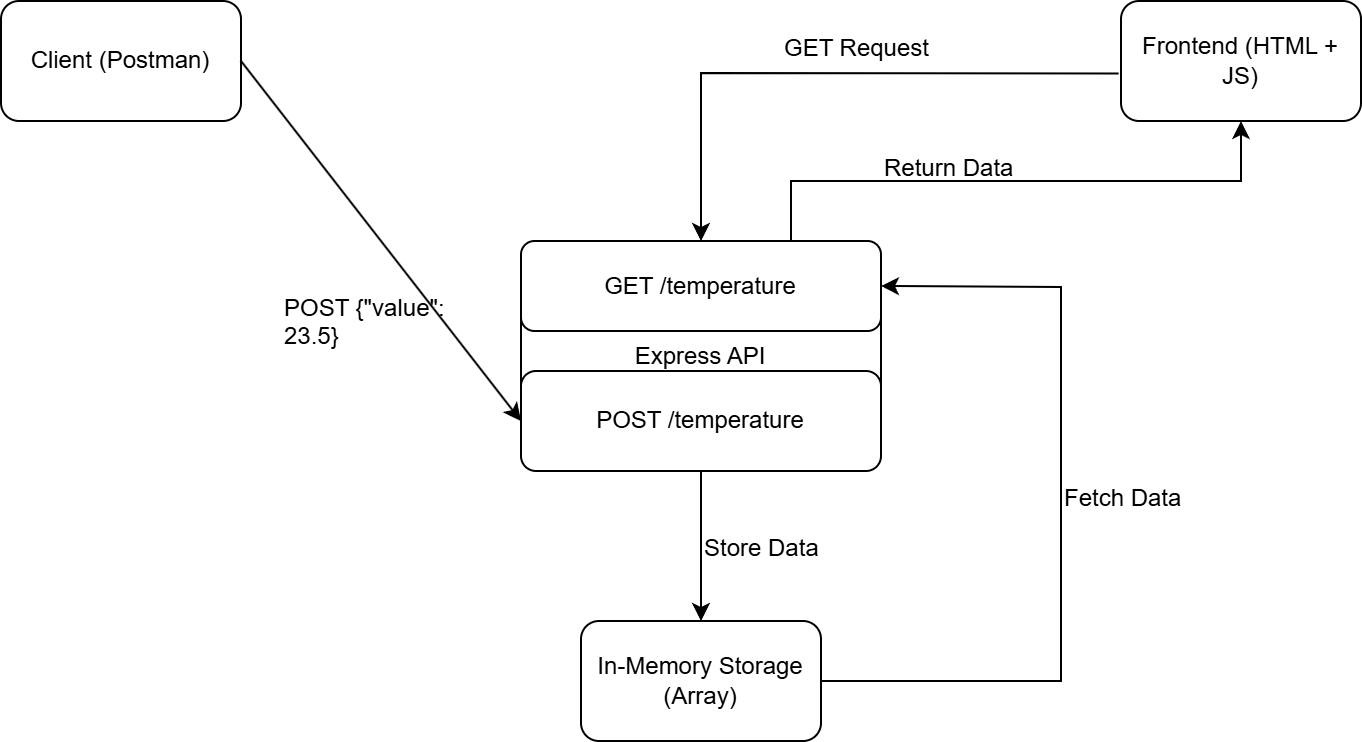

The diagram above was exported from draw.io. Its source (the exported page's mxGraphModel, read from the mxfile embedded in the PNG):
<mxGraphModel dx="756" dy="469" grid="1" gridSize="10" guides="1" tooltips="1" connect="1" arrows="1" fold="1" page="1" pageScale="1.5" pageWidth="1169" pageHeight="826" background="none" math="0" shadow="0">
  <root>
    <mxCell id="0" style=";html=1;" />
    <mxCell id="1" style=";html=1;" parent="0" />
    <mxCell id="UfF8zlUCtcGY6HyteDeG-1" value="&lt;div&gt;Client (Postman)&lt;/div&gt;" style="rounded=1;whiteSpace=wrap;html=1;" vertex="1" parent="1">
      <mxGeometry x="150" y="270" width="120" height="60" as="geometry" />
    </mxCell>
    <mxCell id="UfF8zlUCtcGY6HyteDeG-2" value="" style="endArrow=classic;html=1;rounded=0;exitX=1;exitY=0.5;exitDx=0;exitDy=0;entryX=0;entryY=0.5;entryDx=0;entryDy=0;" edge="1" parent="1" source="UfF8zlUCtcGY6HyteDeG-1" target="UfF8zlUCtcGY6HyteDeG-9">
      <mxGeometry width="50" height="50" relative="1" as="geometry">
        <mxPoint x="470" y="590" as="sourcePoint" />
        <mxPoint x="410" y="450" as="targetPoint" />
      </mxGeometry>
    </mxCell>
    <mxCell id="UfF8zlUCtcGY6HyteDeG-3" value="&lt;div&gt;Express API&lt;/div&gt;" style="rounded=1;whiteSpace=wrap;html=1;" vertex="1" parent="1">
      <mxGeometry x="410" y="390" width="180" height="115" as="geometry" />
    </mxCell>
    <mxCell id="UfF8zlUCtcGY6HyteDeG-4" value="&lt;div&gt;POST {&quot;value&quot;: 23.5}&lt;/div&gt;" style="text;whiteSpace=wrap;html=1;" vertex="1" parent="1">
      <mxGeometry x="290" y="410" width="90" height="40" as="geometry" />
    </mxCell>
    <mxCell id="UfF8zlUCtcGY6HyteDeG-5" value="&lt;div&gt;In-Memory Storage (Array)&lt;/div&gt;" style="rounded=1;whiteSpace=wrap;html=1;" vertex="1" parent="1">
      <mxGeometry x="440" y="580" width="120" height="60" as="geometry" />
    </mxCell>
    <mxCell id="UfF8zlUCtcGY6HyteDeG-6" value="" style="endArrow=classic;html=1;rounded=0;exitX=0.5;exitY=1;exitDx=0;exitDy=0;entryX=0.5;entryY=0;entryDx=0;entryDy=0;" edge="1" parent="1" source="UfF8zlUCtcGY6HyteDeG-9" target="UfF8zlUCtcGY6HyteDeG-5">
      <mxGeometry width="50" height="50" relative="1" as="geometry">
        <mxPoint x="590" y="447" as="sourcePoint" />
        <mxPoint x="660" y="447" as="targetPoint" />
      </mxGeometry>
    </mxCell>
    <mxCell id="UfF8zlUCtcGY6HyteDeG-9" value="&lt;div&gt;POST /temperature&lt;/div&gt;" style="rounded=1;whiteSpace=wrap;html=1;" vertex="1" parent="1">
      <mxGeometry x="410" y="455" width="180" height="50" as="geometry" />
    </mxCell>
    <mxCell id="UfF8zlUCtcGY6HyteDeG-10" value="&lt;div&gt;GET /temperature&lt;/div&gt;" style="rounded=1;whiteSpace=wrap;html=1;" vertex="1" parent="1">
      <mxGeometry x="410" y="390" width="180" height="45" as="geometry" />
    </mxCell>
    <mxCell id="UfF8zlUCtcGY6HyteDeG-11" value="&lt;div&gt;Frontend (HTML + JS)&lt;/div&gt;" style="rounded=1;whiteSpace=wrap;html=1;" vertex="1" parent="1">
      <mxGeometry x="710" y="270" width="120" height="60" as="geometry" />
    </mxCell>
    <mxCell id="UfF8zlUCtcGY6HyteDeG-13" value="&lt;div&gt;Store Data&lt;/div&gt;" style="text;whiteSpace=wrap;html=1;" vertex="1" parent="1">
      <mxGeometry x="500" y="530" width="90" height="40" as="geometry" />
    </mxCell>
    <mxCell id="UfF8zlUCtcGY6HyteDeG-14" value="&lt;div&gt;GET Request&lt;/div&gt;" style="text;whiteSpace=wrap;html=1;" vertex="1" parent="1">
      <mxGeometry x="540" y="280" width="90" height="40" as="geometry" />
    </mxCell>
    <mxCell id="UfF8zlUCtcGY6HyteDeG-16" value="" style="endArrow=classic;html=1;rounded=0;exitX=-0.01;exitY=0.604;exitDx=0;exitDy=0;entryX=0.5;entryY=0;entryDx=0;entryDy=0;exitPerimeter=0;" edge="1" parent="1" source="UfF8zlUCtcGY6HyteDeG-11" target="UfF8zlUCtcGY6HyteDeG-10">
      <mxGeometry width="50" height="50" relative="1" as="geometry">
        <mxPoint x="280" y="310" as="sourcePoint" />
        <mxPoint x="420" y="490" as="targetPoint" />
        <Array as="points">
          <mxPoint x="500" y="306" />
        </Array>
      </mxGeometry>
    </mxCell>
    <mxCell id="UfF8zlUCtcGY6HyteDeG-17" value="" style="endArrow=classic;html=1;rounded=0;exitX=1;exitY=0.5;exitDx=0;exitDy=0;entryX=1;entryY=0.5;entryDx=0;entryDy=0;" edge="1" parent="1" source="UfF8zlUCtcGY6HyteDeG-5" target="UfF8zlUCtcGY6HyteDeG-10">
      <mxGeometry width="50" height="50" relative="1" as="geometry">
        <mxPoint x="719" y="316" as="sourcePoint" />
        <mxPoint x="600" y="423" as="targetPoint" />
        <Array as="points">
          <mxPoint x="680" y="610" />
          <mxPoint x="680" y="413" />
        </Array>
      </mxGeometry>
    </mxCell>
    <mxCell id="UfF8zlUCtcGY6HyteDeG-18" value="&lt;div&gt;Fetch Data&lt;/div&gt;" style="text;whiteSpace=wrap;html=1;" vertex="1" parent="1">
      <mxGeometry x="680" y="505" width="90" height="40" as="geometry" />
    </mxCell>
    <mxCell id="UfF8zlUCtcGY6HyteDeG-19" value="" style="endArrow=classic;html=1;rounded=0;exitX=0.75;exitY=0;exitDx=0;exitDy=0;entryX=0.5;entryY=1;entryDx=0;entryDy=0;" edge="1" parent="1" source="UfF8zlUCtcGY6HyteDeG-10" target="UfF8zlUCtcGY6HyteDeG-11">
      <mxGeometry width="50" height="50" relative="1" as="geometry">
        <mxPoint x="719" y="316" as="sourcePoint" />
        <mxPoint x="510" y="400" as="targetPoint" />
        <Array as="points">
          <mxPoint x="545" y="360" />
          <mxPoint x="770" y="360" />
        </Array>
      </mxGeometry>
    </mxCell>
    <mxCell id="UfF8zlUCtcGY6HyteDeG-20" value="&lt;div&gt;Return Data&amp;nbsp;&lt;/div&gt;" style="text;whiteSpace=wrap;html=1;" vertex="1" parent="1">
      <mxGeometry x="590" y="340" width="150" height="40" as="geometry" />
    </mxCell>
  </root>
</mxGraphModel>